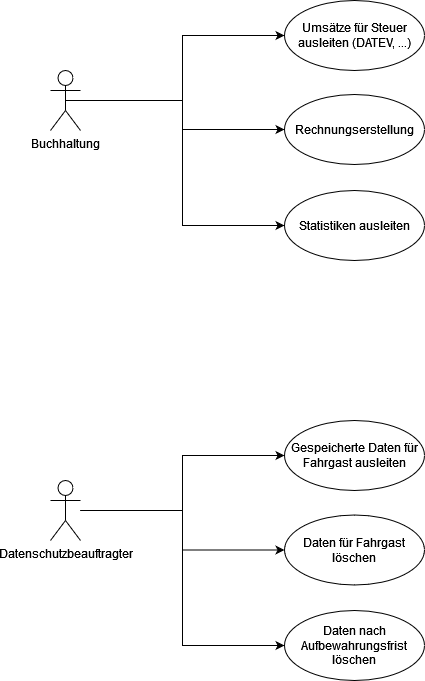

The diagram above was exported from draw.io. Its source (the exported page's mxGraphModel, read from the mxfile embedded in the PNG):
<mxGraphModel dx="1930" dy="688" grid="1" gridSize="10" guides="1" tooltips="1" connect="1" arrows="1" fold="1" page="1" pageScale="1" pageWidth="827" pageHeight="1169" math="0" shadow="0">
  <root>
    <mxCell id="0" />
    <mxCell id="1" parent="0" />
    <mxCell id="w0nArpTBlYgBx_yMhGI9-10" style="edgeStyle=orthogonalEdgeStyle;rounded=0;orthogonalLoop=1;jettySize=auto;html=1;exitX=0.5;exitY=0.5;exitDx=0;exitDy=0;exitPerimeter=0;entryX=0;entryY=0.5;entryDx=0;entryDy=0;" edge="1" parent="1" source="w0nArpTBlYgBx_yMhGI9-1" target="w0nArpTBlYgBx_yMhGI9-3">
      <mxGeometry relative="1" as="geometry" />
    </mxCell>
    <mxCell id="w0nArpTBlYgBx_yMhGI9-11" style="edgeStyle=orthogonalEdgeStyle;rounded=0;orthogonalLoop=1;jettySize=auto;html=1;entryX=0;entryY=0.5;entryDx=0;entryDy=0;" edge="1" parent="1" source="w0nArpTBlYgBx_yMhGI9-1" target="w0nArpTBlYgBx_yMhGI9-4">
      <mxGeometry relative="1" as="geometry" />
    </mxCell>
    <mxCell id="w0nArpTBlYgBx_yMhGI9-12" style="edgeStyle=orthogonalEdgeStyle;rounded=0;orthogonalLoop=1;jettySize=auto;html=1;entryX=0;entryY=0.5;entryDx=0;entryDy=0;" edge="1" parent="1" source="w0nArpTBlYgBx_yMhGI9-1" target="w0nArpTBlYgBx_yMhGI9-5">
      <mxGeometry relative="1" as="geometry" />
    </mxCell>
    <mxCell id="w0nArpTBlYgBx_yMhGI9-1" value="Buchhaltung" style="shape=umlActor;verticalLabelPosition=bottom;verticalAlign=top;html=1;outlineConnect=0;" vertex="1" parent="1">
      <mxGeometry x="40" y="140" width="30" height="60" as="geometry" />
    </mxCell>
    <mxCell id="w0nArpTBlYgBx_yMhGI9-3" value="Umsätze für Steuer ausleiten (DATEV, ...)" style="ellipse;whiteSpace=wrap;html=1;" vertex="1" parent="1">
      <mxGeometry x="274" y="70" width="140" height="70" as="geometry" />
    </mxCell>
    <mxCell id="w0nArpTBlYgBx_yMhGI9-4" value="Rechnungserstellung" style="ellipse;whiteSpace=wrap;html=1;" vertex="1" parent="1">
      <mxGeometry x="274" y="164" width="140" height="70" as="geometry" />
    </mxCell>
    <mxCell id="w0nArpTBlYgBx_yMhGI9-5" value="Statistiken ausleiten" style="ellipse;whiteSpace=wrap;html=1;" vertex="1" parent="1">
      <mxGeometry x="274" y="260" width="140" height="70" as="geometry" />
    </mxCell>
    <mxCell id="w0nArpTBlYgBx_yMhGI9-14" style="edgeStyle=orthogonalEdgeStyle;rounded=0;orthogonalLoop=1;jettySize=auto;html=1;entryX=0;entryY=0.5;entryDx=0;entryDy=0;" edge="1" parent="1" source="w0nArpTBlYgBx_yMhGI9-6" target="w0nArpTBlYgBx_yMhGI9-8">
      <mxGeometry relative="1" as="geometry" />
    </mxCell>
    <mxCell id="w0nArpTBlYgBx_yMhGI9-15" style="edgeStyle=orthogonalEdgeStyle;rounded=0;orthogonalLoop=1;jettySize=auto;html=1;entryX=0;entryY=0.5;entryDx=0;entryDy=0;" edge="1" parent="1" source="w0nArpTBlYgBx_yMhGI9-6" target="w0nArpTBlYgBx_yMhGI9-9">
      <mxGeometry relative="1" as="geometry" />
    </mxCell>
    <mxCell id="w0nArpTBlYgBx_yMhGI9-6" value="Datenschutzbeauftragter" style="shape=umlActor;verticalLabelPosition=bottom;verticalAlign=top;html=1;" vertex="1" parent="1">
      <mxGeometry x="40" y="550" width="30" height="60" as="geometry" />
    </mxCell>
    <mxCell id="w0nArpTBlYgBx_yMhGI9-7" value="Gespeicherte Daten für Fahrgast ausleiten" style="ellipse;whiteSpace=wrap;html=1;" vertex="1" parent="1">
      <mxGeometry x="274" y="490" width="140" height="70" as="geometry" />
    </mxCell>
    <mxCell id="w0nArpTBlYgBx_yMhGI9-8" value="Daten für Fahrgast löschen" style="ellipse;whiteSpace=wrap;html=1;" vertex="1" parent="1">
      <mxGeometry x="274" y="584.5" width="140" height="70" as="geometry" />
    </mxCell>
    <mxCell id="w0nArpTBlYgBx_yMhGI9-9" value="Daten nach Aufbewahrungsfrist löschen" style="ellipse;whiteSpace=wrap;html=1;" vertex="1" parent="1">
      <mxGeometry x="274" y="680" width="140" height="70" as="geometry" />
    </mxCell>
    <mxCell id="w0nArpTBlYgBx_yMhGI9-13" style="edgeStyle=orthogonalEdgeStyle;rounded=0;orthogonalLoop=1;jettySize=auto;html=1;entryX=0;entryY=0.5;entryDx=0;entryDy=0;" edge="1" parent="1" source="w0nArpTBlYgBx_yMhGI9-6" target="w0nArpTBlYgBx_yMhGI9-7">
      <mxGeometry relative="1" as="geometry" />
    </mxCell>
  </root>
</mxGraphModel>